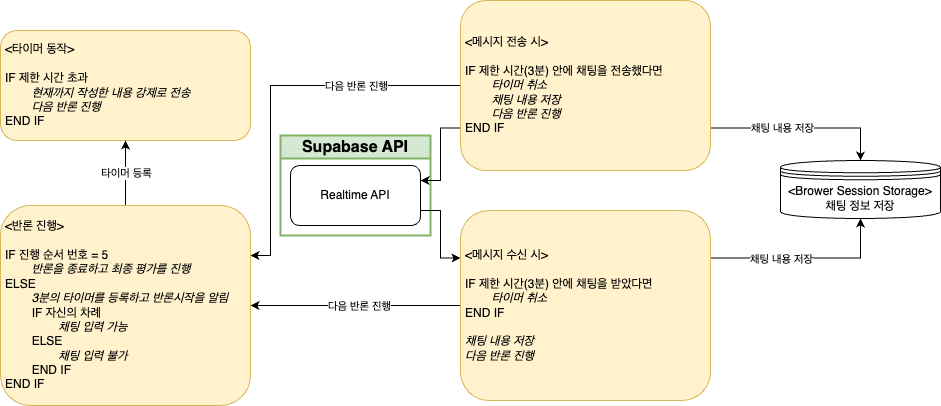

The diagram above was exported from draw.io. Its source (the exported page's mxGraphModel, read from the mxfile embedded in the PNG):
<mxGraphModel dx="2020" dy="800" grid="1" gridSize="10" guides="1" tooltips="1" connect="1" arrows="1" fold="1" page="1" pageScale="1" pageWidth="827" pageHeight="1169" math="0" shadow="0">
  <root>
    <mxCell id="0" />
    <mxCell id="1" parent="0" />
    <mxCell id="2" value="&lt;font style=&quot;font-size: 16px;&quot;&gt;Supabase API&lt;/font&gt;" style="swimlane;whiteSpace=wrap;html=1;fillColor=#d5e8d4;strokeColor=#82b366;strokeWidth=2;" vertex="1" parent="1">
      <mxGeometry x="-460" y="805" width="150" height="100" as="geometry">
        <mxRectangle x="80" y="140" width="140" height="30" as="alternateBounds" />
      </mxGeometry>
    </mxCell>
    <mxCell id="3" value="&lt;span&gt;&lt;/span&gt;&lt;span&gt;&lt;/span&gt;&lt;span style=&quot;white-space-collapse: preserve;&quot;&gt;Realtime API&lt;/span&gt;" style="rounded=1;whiteSpace=wrap;html=1;" vertex="1" parent="2">
      <mxGeometry x="10" y="30" width="130" height="60" as="geometry" />
    </mxCell>
    <mxCell id="4" style="edgeStyle=orthogonalEdgeStyle;rounded=0;orthogonalLoop=1;jettySize=auto;html=1;exitX=0;exitY=0.5;exitDx=0;exitDy=0;" edge="1" source="8" target="18" parent="1">
      <mxGeometry relative="1" as="geometry" />
    </mxCell>
    <mxCell id="5" value="다음 반론 진행" style="edgeLabel;html=1;align=center;verticalAlign=middle;resizable=0;points=[];" connectable="0" vertex="1" parent="4">
      <mxGeometry x="0.1184" y="-1" relative="1" as="geometry">
        <mxPoint x="16" y="1" as="offset" />
      </mxGeometry>
    </mxCell>
    <mxCell id="6" style="edgeStyle=orthogonalEdgeStyle;rounded=0;orthogonalLoop=1;jettySize=auto;html=1;exitX=1;exitY=0.25;exitDx=0;exitDy=0;entryX=0.5;entryY=1;entryDx=0;entryDy=0;" edge="1" source="8" target="20" parent="1">
      <mxGeometry relative="1" as="geometry" />
    </mxCell>
    <mxCell id="7" value="채팅 내용 저장" style="edgeLabel;html=1;align=center;verticalAlign=middle;resizable=0;points=[];" connectable="0" vertex="1" parent="6">
      <mxGeometry x="-0.6781" y="-1" relative="1" as="geometry">
        <mxPoint x="40" as="offset" />
      </mxGeometry>
    </mxCell>
    <mxCell id="8" value="&amp;lt;메시지 수신 시&amp;gt;&lt;div&gt;&lt;br&gt;IF 제한 시간(3분) 안에 채팅을 받았다면&lt;/div&gt;&lt;div&gt;&lt;i&gt;&lt;span style=&quot;white-space: pre;&quot;&gt;&#09;&lt;/span&gt;타이머 취소&lt;/i&gt;&lt;/div&gt;&lt;div&gt;END IF&lt;i&gt;&lt;br&gt;&lt;/i&gt;&lt;/div&gt;&lt;div&gt;&lt;i&gt;&lt;br&gt;&lt;/i&gt;&lt;/div&gt;&lt;div&gt;&lt;i&gt;채팅 내용 저장&lt;br&gt;&lt;/i&gt;&lt;/div&gt;&lt;div&gt;&lt;i&gt;다음 반론 진행&lt;/i&gt;&lt;/div&gt;" style="rounded=1;whiteSpace=wrap;html=1;align=left;perimeterSpacing=0;spacing=5;fillColor=#fff2cc;strokeColor=#d6b656;" vertex="1" parent="1">
      <mxGeometry x="-280" y="880" width="250" height="190" as="geometry" />
    </mxCell>
    <mxCell id="9" style="edgeStyle=orthogonalEdgeStyle;rounded=0;orthogonalLoop=1;jettySize=auto;html=1;exitX=0;exitY=0.75;exitDx=0;exitDy=0;entryX=1;entryY=0.25;entryDx=0;entryDy=0;" edge="1" source="14" target="3" parent="1">
      <mxGeometry relative="1" as="geometry" />
    </mxCell>
    <mxCell id="10" style="edgeStyle=orthogonalEdgeStyle;rounded=0;orthogonalLoop=1;jettySize=auto;html=1;exitX=0;exitY=0.5;exitDx=0;exitDy=0;entryX=1;entryY=0.25;entryDx=0;entryDy=0;" edge="1" source="14" target="18" parent="1">
      <mxGeometry relative="1" as="geometry">
        <Array as="points">
          <mxPoint x="-470" y="755" />
          <mxPoint x="-470" y="925" />
        </Array>
      </mxGeometry>
    </mxCell>
    <mxCell id="11" value="다음 반론 진행" style="edgeLabel;html=1;align=center;verticalAlign=middle;resizable=0;points=[];" connectable="0" vertex="1" parent="10">
      <mxGeometry x="-0.3272" y="1" relative="1" as="geometry">
        <mxPoint x="23" y="-1" as="offset" />
      </mxGeometry>
    </mxCell>
    <mxCell id="12" style="edgeStyle=orthogonalEdgeStyle;rounded=0;orthogonalLoop=1;jettySize=auto;html=1;exitX=1;exitY=0.75;exitDx=0;exitDy=0;entryX=0.5;entryY=0;entryDx=0;entryDy=0;" edge="1" source="14" target="20" parent="1">
      <mxGeometry relative="1" as="geometry" />
    </mxCell>
    <mxCell id="13" value="채팅 내용 저장" style="edgeLabel;html=1;align=center;verticalAlign=middle;resizable=0;points=[];" connectable="0" vertex="1" parent="12">
      <mxGeometry x="-0.4027" relative="1" as="geometry">
        <mxPoint x="16" as="offset" />
      </mxGeometry>
    </mxCell>
    <mxCell id="14" value="&amp;lt;메시지 전송 시&amp;gt;&lt;div&gt;&lt;br&gt;IF 제한 시간(3분) 안에 채팅을 전송했다면&lt;/div&gt;&lt;div&gt;&lt;i&gt;&lt;span style=&quot;white-space: pre;&quot;&gt;&#09;&lt;/span&gt;타이머 취소&lt;br&gt;&lt;/i&gt;&lt;/div&gt;&lt;div&gt;&lt;i&gt;&lt;span style=&quot;white-space: pre;&quot;&gt;&#09;&lt;/span&gt;채팅 내용 저장&lt;br&gt;&lt;/i&gt;&lt;/div&gt;&lt;div&gt;&lt;i&gt;&lt;span style=&quot;white-space: pre;&quot;&gt;&#09;&lt;/span&gt;다음 반론 진행&lt;/i&gt;&lt;/div&gt;&lt;div&gt;END IF&lt;/div&gt;" style="rounded=1;whiteSpace=wrap;html=1;align=left;perimeterSpacing=0;spacing=5;fillColor=#fff2cc;strokeColor=#d6b656;" vertex="1" parent="1">
      <mxGeometry x="-280" y="670" width="250" height="170" as="geometry" />
    </mxCell>
    <mxCell id="15" value="&amp;lt;타이머 동작&amp;gt;&lt;div&gt;&lt;br&gt;IF 제한 시간 초과&lt;/div&gt;&lt;div&gt;&lt;i&gt;&lt;span style=&quot;white-space: pre;&quot;&gt;&#09;&lt;/span&gt;현재까지 작성한 내용 강제로 전송&lt;/i&gt;&lt;/div&gt;&lt;div&gt;&lt;i&gt;&lt;span style=&quot;white-space: pre;&quot;&gt;&#09;&lt;/span&gt;다음 반론 진행&lt;/i&gt;&lt;br&gt;&#09;END IF&lt;br&gt;&lt;/div&gt;" style="rounded=1;whiteSpace=wrap;html=1;align=left;perimeterSpacing=0;spacing=5;fillColor=#fff2cc;strokeColor=#d6b656;" vertex="1" parent="1">
      <mxGeometry x="-740" y="700" width="250" height="110" as="geometry" />
    </mxCell>
    <mxCell id="16" style="edgeStyle=orthogonalEdgeStyle;rounded=0;orthogonalLoop=1;jettySize=auto;html=1;exitX=0.5;exitY=0;exitDx=0;exitDy=0;" edge="1" source="18" target="15" parent="1">
      <mxGeometry relative="1" as="geometry" />
    </mxCell>
    <mxCell id="17" value="타이머 등록" style="edgeLabel;html=1;align=center;verticalAlign=middle;resizable=0;points=[];" connectable="0" vertex="1" parent="16">
      <mxGeometry x="0.0037" relative="1" as="geometry">
        <mxPoint as="offset" />
      </mxGeometry>
    </mxCell>
    <mxCell id="18" value="&amp;lt;반론 진행&amp;gt;&lt;div&gt;&lt;br&gt;IF 진행 순서 번호 = 5&lt;/div&gt;&lt;div&gt;&lt;span style=&quot;white-space: pre;&quot;&gt;&#09;&lt;/span&gt;&lt;i&gt;반론을 종료하고 최종 평가를 진행&lt;/i&gt;&lt;/div&gt;&lt;div&gt;ELSE&lt;/div&gt;&lt;div&gt;&lt;i&gt;&lt;span style=&quot;white-space: pre;&quot;&gt;&#09;&lt;/span&gt;3분의 타이머를 등록하고 반론시작을 알림&lt;/i&gt;&lt;/div&gt;&lt;div&gt;&lt;span style=&quot;background-color: initial;&quot;&gt;&lt;span style=&quot;white-space: pre;&quot;&gt;&#09;&lt;/span&gt;IF&amp;nbsp;자신의 차례&lt;/span&gt;&lt;/div&gt;&lt;div&gt;&lt;span style=&quot;background-color: initial;&quot;&gt;&lt;i&gt;&lt;span style=&quot;white-space: pre;&quot;&gt;&#09;&lt;/span&gt;&lt;span style=&quot;white-space: pre;&quot;&gt;&#09;&lt;/span&gt;채팅 입력 가능&lt;/i&gt;&lt;/span&gt;&lt;/div&gt;&lt;div&gt;&lt;span style=&quot;background-color: initial;&quot;&gt;&lt;span style=&quot;white-space: pre;&quot;&gt;&#09;&lt;/span&gt;ELSE&lt;/span&gt;&lt;/div&gt;&lt;div&gt;&lt;span style=&quot;background-color: initial;&quot;&gt;&lt;i&gt;&lt;span style=&quot;white-space: pre;&quot;&gt;&#09;&lt;/span&gt;&lt;span style=&quot;white-space: pre;&quot;&gt;&#09;&lt;/span&gt;채팅 입력 불가&lt;/i&gt;&lt;/span&gt;&lt;/div&gt;&lt;div&gt;&lt;span style=&quot;background-color: initial;&quot;&gt;&lt;span style=&quot;white-space: pre;&quot;&gt;&#09;&lt;/span&gt;END IF&lt;br&gt;&lt;/span&gt;&lt;/div&gt;&lt;div&gt;&#09;END IF&lt;br&gt;&lt;/div&gt;" style="rounded=1;whiteSpace=wrap;html=1;align=left;perimeterSpacing=0;spacing=5;fillColor=#fff2cc;strokeColor=#d6b656;" vertex="1" parent="1">
      <mxGeometry x="-740" y="875" width="250" height="200" as="geometry" />
    </mxCell>
    <mxCell id="19" style="edgeStyle=orthogonalEdgeStyle;rounded=0;orthogonalLoop=1;jettySize=auto;html=1;exitX=1;exitY=0.75;exitDx=0;exitDy=0;entryX=0;entryY=0.25;entryDx=0;entryDy=0;" edge="1" source="3" target="8" parent="1">
      <mxGeometry relative="1" as="geometry" />
    </mxCell>
    <mxCell id="20" value="&amp;lt;Brower Session Storage&amp;gt;&lt;div&gt;&lt;div&gt;채팅 정보 저장&lt;/div&gt;&lt;/div&gt;" style="shape=datastore;whiteSpace=wrap;html=1;" vertex="1" parent="1">
      <mxGeometry x="40" y="830" width="160" height="58" as="geometry" />
    </mxCell>
  </root>
</mxGraphModel>